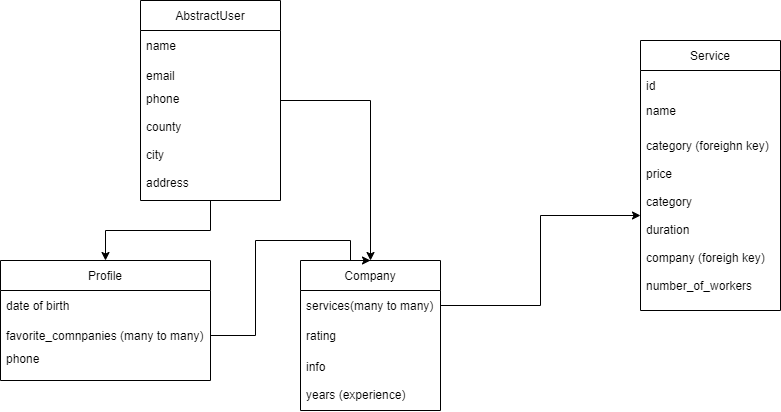

The diagram above was exported from draw.io. Its source (the exported page's mxGraphModel, read from the mxfile embedded in the PNG):
<mxGraphModel dx="1038" dy="594" grid="1" gridSize="10" guides="1" tooltips="1" connect="1" arrows="1" fold="1" page="1" pageScale="1" pageWidth="827" pageHeight="1169" math="0" shadow="0">
  <root>
    <mxCell id="0" />
    <mxCell id="1" parent="0" />
    <mxCell id="LX5yhujvN675vze7-dFc-1" value="Profile" style="swimlane;fontStyle=0;childLayout=stackLayout;horizontal=1;startSize=30;horizontalStack=0;resizeParent=1;resizeParentMax=0;resizeLast=0;collapsible=1;marginBottom=0;" parent="1" vertex="1">
      <mxGeometry x="20" y="260" width="210" height="120" as="geometry" />
    </mxCell>
    <mxCell id="LX5yhujvN675vze7-dFc-2" value="date of birth" style="text;strokeColor=none;fillColor=none;align=left;verticalAlign=middle;spacingLeft=4;spacingRight=4;overflow=hidden;points=[[0,0.5],[1,0.5]];portConstraint=eastwest;rotatable=0;" parent="LX5yhujvN675vze7-dFc-1" vertex="1">
      <mxGeometry y="30" width="210" height="30" as="geometry" />
    </mxCell>
    <mxCell id="LX5yhujvN675vze7-dFc-3" value="favorite_comnpanies (many to many)" style="text;strokeColor=none;fillColor=none;align=left;verticalAlign=middle;spacingLeft=4;spacingRight=4;overflow=hidden;points=[[0,0.5],[1,0.5]];portConstraint=eastwest;rotatable=0;" parent="LX5yhujvN675vze7-dFc-1" vertex="1">
      <mxGeometry y="60" width="210" height="30" as="geometry" />
    </mxCell>
    <mxCell id="LX5yhujvN675vze7-dFc-4" value="phone&#10;&#10;&#10;" style="text;strokeColor=none;fillColor=none;align=left;verticalAlign=middle;spacingLeft=4;spacingRight=4;overflow=hidden;points=[[0,0.5],[1,0.5]];portConstraint=eastwest;rotatable=0;" parent="LX5yhujvN675vze7-dFc-1" vertex="1">
      <mxGeometry y="90" width="210" height="30" as="geometry" />
    </mxCell>
    <mxCell id="LX5yhujvN675vze7-dFc-5" value="Service" style="swimlane;fontStyle=0;childLayout=stackLayout;horizontal=1;startSize=30;horizontalStack=0;resizeParent=1;resizeParentMax=0;resizeLast=0;collapsible=1;marginBottom=0;" parent="1" vertex="1">
      <mxGeometry x="660" y="40" width="140" height="270" as="geometry" />
    </mxCell>
    <mxCell id="LX5yhujvN675vze7-dFc-6" value="id" style="text;strokeColor=none;fillColor=none;align=left;verticalAlign=middle;spacingLeft=4;spacingRight=4;overflow=hidden;points=[[0,0.5],[1,0.5]];portConstraint=eastwest;rotatable=0;" parent="LX5yhujvN675vze7-dFc-5" vertex="1">
      <mxGeometry y="30" width="140" height="30" as="geometry" />
    </mxCell>
    <mxCell id="LX5yhujvN675vze7-dFc-7" value="name" style="text;strokeColor=none;fillColor=none;align=left;verticalAlign=middle;spacingLeft=4;spacingRight=4;overflow=hidden;points=[[0,0.5],[1,0.5]];portConstraint=eastwest;rotatable=0;" parent="LX5yhujvN675vze7-dFc-5" vertex="1">
      <mxGeometry y="60" width="140" height="20" as="geometry" />
    </mxCell>
    <mxCell id="LX5yhujvN675vze7-dFc-8" value="category (foreighn key)&#10;&#10;price&#10;&#10;category&#10;&#10;duration&#10;&#10;company (foreigh key)&#10;&#10;number_of_workers" style="text;strokeColor=none;fillColor=none;align=left;verticalAlign=middle;spacingLeft=4;spacingRight=4;overflow=hidden;points=[[0,0.5],[1,0.5]];portConstraint=eastwest;rotatable=0;" parent="LX5yhujvN675vze7-dFc-5" vertex="1">
      <mxGeometry y="80" width="140" height="190" as="geometry" />
    </mxCell>
    <mxCell id="LX5yhujvN675vze7-dFc-9" value="Company" style="swimlane;fontStyle=0;childLayout=stackLayout;horizontal=1;startSize=30;horizontalStack=0;resizeParent=1;resizeParentMax=0;resizeLast=0;collapsible=1;marginBottom=0;" parent="1" vertex="1">
      <mxGeometry x="320" y="260" width="140" height="150" as="geometry" />
    </mxCell>
    <mxCell id="LX5yhujvN675vze7-dFc-10" value="services(many to many)" style="text;strokeColor=none;fillColor=none;align=left;verticalAlign=middle;spacingLeft=4;spacingRight=4;overflow=hidden;points=[[0,0.5],[1,0.5]];portConstraint=eastwest;rotatable=0;" parent="LX5yhujvN675vze7-dFc-9" vertex="1">
      <mxGeometry y="30" width="140" height="30" as="geometry" />
    </mxCell>
    <mxCell id="LX5yhujvN675vze7-dFc-11" value="rating" style="text;strokeColor=none;fillColor=none;align=left;verticalAlign=middle;spacingLeft=4;spacingRight=4;overflow=hidden;points=[[0,0.5],[1,0.5]];portConstraint=eastwest;rotatable=0;" parent="LX5yhujvN675vze7-dFc-9" vertex="1">
      <mxGeometry y="60" width="140" height="30" as="geometry" />
    </mxCell>
    <mxCell id="LX5yhujvN675vze7-dFc-12" value="info&#10;&#10;years (experience)" style="text;strokeColor=none;fillColor=none;align=left;verticalAlign=middle;spacingLeft=4;spacingRight=4;overflow=hidden;points=[[0,0.5],[1,0.5]];portConstraint=eastwest;rotatable=0;" parent="LX5yhujvN675vze7-dFc-9" vertex="1">
      <mxGeometry y="90" width="140" height="60" as="geometry" />
    </mxCell>
    <mxCell id="gAXIl-dBGNOHpCwdrk5d-9" style="edgeStyle=orthogonalEdgeStyle;rounded=0;orthogonalLoop=1;jettySize=auto;html=1;" edge="1" parent="1" source="gAXIl-dBGNOHpCwdrk5d-2" target="LX5yhujvN675vze7-dFc-1">
      <mxGeometry relative="1" as="geometry" />
    </mxCell>
    <mxCell id="gAXIl-dBGNOHpCwdrk5d-10" style="edgeStyle=orthogonalEdgeStyle;rounded=0;orthogonalLoop=1;jettySize=auto;html=1;" edge="1" parent="1" source="gAXIl-dBGNOHpCwdrk5d-2" target="LX5yhujvN675vze7-dFc-9">
      <mxGeometry relative="1" as="geometry" />
    </mxCell>
    <mxCell id="gAXIl-dBGNOHpCwdrk5d-2" value="AbstractUser" style="swimlane;fontStyle=0;childLayout=stackLayout;horizontal=1;startSize=30;horizontalStack=0;resizeParent=1;resizeParentMax=0;resizeLast=0;collapsible=1;marginBottom=0;" vertex="1" parent="1">
      <mxGeometry x="160" width="140" height="200" as="geometry" />
    </mxCell>
    <mxCell id="gAXIl-dBGNOHpCwdrk5d-3" value="name" style="text;strokeColor=none;fillColor=none;align=left;verticalAlign=middle;spacingLeft=4;spacingRight=4;overflow=hidden;points=[[0,0.5],[1,0.5]];portConstraint=eastwest;rotatable=0;" vertex="1" parent="gAXIl-dBGNOHpCwdrk5d-2">
      <mxGeometry y="30" width="140" height="30" as="geometry" />
    </mxCell>
    <mxCell id="gAXIl-dBGNOHpCwdrk5d-4" value="email" style="text;strokeColor=none;fillColor=none;align=left;verticalAlign=middle;spacingLeft=4;spacingRight=4;overflow=hidden;points=[[0,0.5],[1,0.5]];portConstraint=eastwest;rotatable=0;" vertex="1" parent="gAXIl-dBGNOHpCwdrk5d-2">
      <mxGeometry y="60" width="140" height="30" as="geometry" />
    </mxCell>
    <mxCell id="gAXIl-dBGNOHpCwdrk5d-5" value="phone&#10;&#10;county&#10;&#10;city&#10;&#10;address&#10;&#10;&#10;" style="text;strokeColor=none;fillColor=none;align=left;verticalAlign=middle;spacingLeft=4;spacingRight=4;overflow=hidden;points=[[0,0.5],[1,0.5]];portConstraint=eastwest;rotatable=0;" vertex="1" parent="gAXIl-dBGNOHpCwdrk5d-2">
      <mxGeometry y="90" width="140" height="110" as="geometry" />
    </mxCell>
    <mxCell id="gAXIl-dBGNOHpCwdrk5d-8" style="edgeStyle=orthogonalEdgeStyle;rounded=0;orthogonalLoop=1;jettySize=auto;html=1;entryX=0.5;entryY=0;entryDx=0;entryDy=0;" edge="1" parent="1" source="LX5yhujvN675vze7-dFc-3" target="LX5yhujvN675vze7-dFc-9">
      <mxGeometry relative="1" as="geometry">
        <Array as="points">
          <mxPoint x="275" y="335" />
          <mxPoint x="275" y="240" />
          <mxPoint x="370" y="240" />
          <mxPoint x="370" y="260" />
        </Array>
      </mxGeometry>
    </mxCell>
    <mxCell id="gAXIl-dBGNOHpCwdrk5d-11" style="edgeStyle=orthogonalEdgeStyle;rounded=0;orthogonalLoop=1;jettySize=auto;html=1;" edge="1" parent="1" source="LX5yhujvN675vze7-dFc-10" target="LX5yhujvN675vze7-dFc-8">
      <mxGeometry relative="1" as="geometry" />
    </mxCell>
  </root>
</mxGraphModel>